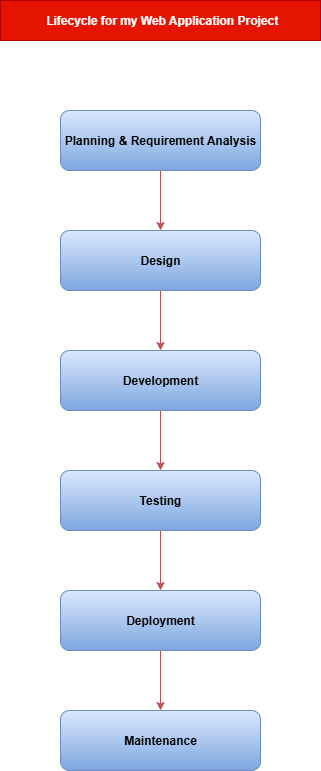

The diagram above was exported from draw.io. Its source (the exported page's mxGraphModel, read from the mxfile embedded in the PNG):
<mxGraphModel dx="1042" dy="562" grid="1" gridSize="10" guides="1" tooltips="1" connect="1" arrows="1" fold="1" page="1" pageScale="1" pageWidth="850" pageHeight="1100" math="0" shadow="0">
  <root>
    <mxCell id="0" />
    <mxCell id="1" parent="0" />
    <mxCell id="EgJvE3TdObE3yUCau_Gs-8" value="" style="edgeStyle=orthogonalEdgeStyle;rounded=0;orthogonalLoop=1;jettySize=auto;html=1;fillColor=#f8cecc;gradientColor=#ea6b66;strokeColor=#b85450;" edge="1" parent="1" source="EgJvE3TdObE3yUCau_Gs-1" target="EgJvE3TdObE3yUCau_Gs-2">
      <mxGeometry relative="1" as="geometry" />
    </mxCell>
    <mxCell id="EgJvE3TdObE3yUCau_Gs-1" value="&lt;b&gt;Planning &amp;amp; Requirement Analysis&lt;/b&gt;" style="rounded=1;whiteSpace=wrap;html=1;fillColor=#dae8fc;strokeColor=#6c8ebf;gradientColor=#7ea6e0;" vertex="1" parent="1">
      <mxGeometry x="320" y="160" width="200" height="60" as="geometry" />
    </mxCell>
    <mxCell id="EgJvE3TdObE3yUCau_Gs-9" value="" style="edgeStyle=orthogonalEdgeStyle;rounded=0;orthogonalLoop=1;jettySize=auto;html=1;fillColor=#f8cecc;gradientColor=#ea6b66;strokeColor=#b85450;" edge="1" parent="1" source="EgJvE3TdObE3yUCau_Gs-2" target="EgJvE3TdObE3yUCau_Gs-3">
      <mxGeometry relative="1" as="geometry" />
    </mxCell>
    <mxCell id="EgJvE3TdObE3yUCau_Gs-2" value="&lt;strong data-end=&quot;604&quot; data-start=&quot;594&quot;&gt;Design&lt;/strong&gt;" style="rounded=1;whiteSpace=wrap;html=1;fillColor=#dae8fc;gradientColor=#7ea6e0;strokeColor=#6c8ebf;" vertex="1" parent="1">
      <mxGeometry x="320" y="280" width="200" height="60" as="geometry" />
    </mxCell>
    <mxCell id="EgJvE3TdObE3yUCau_Gs-10" value="" style="edgeStyle=orthogonalEdgeStyle;rounded=0;orthogonalLoop=1;jettySize=auto;html=1;fillColor=#f8cecc;gradientColor=#ea6b66;strokeColor=#b85450;" edge="1" parent="1" source="EgJvE3TdObE3yUCau_Gs-3" target="EgJvE3TdObE3yUCau_Gs-4">
      <mxGeometry relative="1" as="geometry" />
    </mxCell>
    <mxCell id="EgJvE3TdObE3yUCau_Gs-3" value="&lt;b&gt;Development&lt;/b&gt;" style="rounded=1;whiteSpace=wrap;html=1;fillColor=#dae8fc;gradientColor=#7ea6e0;strokeColor=#6c8ebf;" vertex="1" parent="1">
      <mxGeometry x="320" y="400" width="200" height="60" as="geometry" />
    </mxCell>
    <mxCell id="EgJvE3TdObE3yUCau_Gs-11" value="" style="edgeStyle=orthogonalEdgeStyle;rounded=0;orthogonalLoop=1;jettySize=auto;html=1;fillColor=#f8cecc;gradientColor=#ea6b66;strokeColor=#b85450;" edge="1" parent="1" source="EgJvE3TdObE3yUCau_Gs-4" target="EgJvE3TdObE3yUCau_Gs-5">
      <mxGeometry relative="1" as="geometry" />
    </mxCell>
    <mxCell id="EgJvE3TdObE3yUCau_Gs-4" value="&lt;b&gt;Testing&lt;/b&gt;" style="rounded=1;whiteSpace=wrap;html=1;fillColor=#dae8fc;gradientColor=#7ea6e0;strokeColor=#6c8ebf;" vertex="1" parent="1">
      <mxGeometry x="320" y="520" width="200" height="60" as="geometry" />
    </mxCell>
    <mxCell id="EgJvE3TdObE3yUCau_Gs-12" value="" style="edgeStyle=orthogonalEdgeStyle;rounded=0;orthogonalLoop=1;jettySize=auto;html=1;fillColor=#f8cecc;gradientColor=#ea6b66;strokeColor=#b85450;" edge="1" parent="1" source="EgJvE3TdObE3yUCau_Gs-5" target="EgJvE3TdObE3yUCau_Gs-6">
      <mxGeometry relative="1" as="geometry" />
    </mxCell>
    <mxCell id="EgJvE3TdObE3yUCau_Gs-5" value="&lt;b&gt;Deployment&lt;/b&gt;" style="rounded=1;whiteSpace=wrap;html=1;fillColor=#dae8fc;gradientColor=#7ea6e0;strokeColor=#6c8ebf;" vertex="1" parent="1">
      <mxGeometry x="320" y="640" width="200" height="60" as="geometry" />
    </mxCell>
    <mxCell id="EgJvE3TdObE3yUCau_Gs-6" value="&lt;b&gt;Maintenance&lt;/b&gt;" style="rounded=1;whiteSpace=wrap;html=1;fillColor=#dae8fc;gradientColor=#7ea6e0;strokeColor=#6c8ebf;" vertex="1" parent="1">
      <mxGeometry x="320" y="760" width="200" height="60" as="geometry" />
    </mxCell>
    <mxCell id="EgJvE3TdObE3yUCau_Gs-7" value="&lt;b&gt;&amp;nbsp;Lifecycle for my Web Application Project&lt;/b&gt;" style="rounded=0;whiteSpace=wrap;html=1;fillColor=#e51400;fontColor=#ffffff;strokeColor=#B20000;" vertex="1" parent="1">
      <mxGeometry x="260" y="50" width="320" height="40" as="geometry" />
    </mxCell>
  </root>
</mxGraphModel>